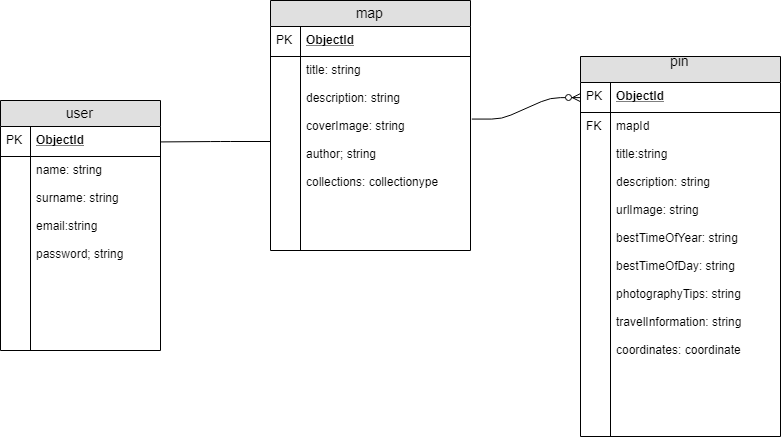

The diagram above was exported from draw.io. Its source (the exported page's mxGraphModel, read from the mxfile embedded in the PNG):
<mxGraphModel dx="1443" dy="770" grid="1" gridSize="10" guides="1" tooltips="1" connect="1" arrows="1" fold="1" page="1" pageScale="1" pageWidth="850" pageHeight="1100" math="0" shadow="0">
  <root>
    <mxCell id="0" />
    <mxCell id="1" parent="0" />
    <mxCell id="gCquNhVnvBUp53hcnXUY-2" value="user" style="swimlane;fontStyle=0;childLayout=stackLayout;horizontal=1;startSize=26;fillColor=#e0e0e0;horizontalStack=0;resizeParent=1;resizeParentMax=0;resizeLast=0;collapsible=1;marginBottom=0;swimlaneFillColor=#ffffff;align=center;fontSize=14;" vertex="1" parent="1">
      <mxGeometry x="20" y="190" width="160" height="250" as="geometry" />
    </mxCell>
    <mxCell id="gCquNhVnvBUp53hcnXUY-3" value="ObjectId" style="shape=partialRectangle;top=0;left=0;right=0;bottom=1;align=left;verticalAlign=middle;fillColor=none;spacingLeft=34;spacingRight=4;overflow=hidden;rotatable=0;points=[[0,0.5],[1,0.5]];portConstraint=eastwest;dropTarget=0;fontStyle=5;fontSize=12;" vertex="1" parent="gCquNhVnvBUp53hcnXUY-2">
      <mxGeometry y="26" width="160" height="30" as="geometry" />
    </mxCell>
    <mxCell id="gCquNhVnvBUp53hcnXUY-4" value="PK" style="shape=partialRectangle;top=0;left=0;bottom=0;fillColor=none;align=left;verticalAlign=middle;spacingLeft=4;spacingRight=4;overflow=hidden;rotatable=0;points=[];portConstraint=eastwest;part=1;fontSize=12;" vertex="1" connectable="0" parent="gCquNhVnvBUp53hcnXUY-3">
      <mxGeometry width="30" height="30" as="geometry" />
    </mxCell>
    <mxCell id="gCquNhVnvBUp53hcnXUY-5" value="name: string&#10;&#10;surname: string&#10;&#10;email:string&#10;&#10;password; string&#10;&#10;" style="shape=partialRectangle;top=0;left=0;right=0;bottom=0;align=left;verticalAlign=top;fillColor=none;spacingLeft=34;spacingRight=4;overflow=hidden;rotatable=0;points=[[0,0.5],[1,0.5]];portConstraint=eastwest;dropTarget=0;fontSize=12;" vertex="1" parent="gCquNhVnvBUp53hcnXUY-2">
      <mxGeometry y="56" width="160" height="194" as="geometry" />
    </mxCell>
    <mxCell id="gCquNhVnvBUp53hcnXUY-6" value="" style="shape=partialRectangle;top=0;left=0;bottom=0;fillColor=none;align=left;verticalAlign=top;spacingLeft=4;spacingRight=4;overflow=hidden;rotatable=0;points=[];portConstraint=eastwest;part=1;fontSize=12;" vertex="1" connectable="0" parent="gCquNhVnvBUp53hcnXUY-5">
      <mxGeometry width="30" height="193.99999999999997" as="geometry" />
    </mxCell>
    <mxCell id="gCquNhVnvBUp53hcnXUY-13" value="map" style="swimlane;fontStyle=0;childLayout=stackLayout;horizontal=1;startSize=26;fillColor=#e0e0e0;horizontalStack=0;resizeParent=1;resizeParentMax=0;resizeLast=0;collapsible=1;marginBottom=0;swimlaneFillColor=#ffffff;align=center;fontSize=14;" vertex="1" parent="1">
      <mxGeometry x="290" y="90" width="200" height="250" as="geometry" />
    </mxCell>
    <mxCell id="gCquNhVnvBUp53hcnXUY-14" value="ObjectId" style="shape=partialRectangle;top=0;left=0;right=0;bottom=1;align=left;verticalAlign=middle;fillColor=none;spacingLeft=34;spacingRight=4;overflow=hidden;rotatable=0;points=[[0,0.5],[1,0.5]];portConstraint=eastwest;dropTarget=0;fontStyle=5;fontSize=12;" vertex="1" parent="gCquNhVnvBUp53hcnXUY-13">
      <mxGeometry y="26" width="200" height="30" as="geometry" />
    </mxCell>
    <mxCell id="gCquNhVnvBUp53hcnXUY-15" value="PK" style="shape=partialRectangle;top=0;left=0;bottom=0;fillColor=none;align=left;verticalAlign=middle;spacingLeft=4;spacingRight=4;overflow=hidden;rotatable=0;points=[];portConstraint=eastwest;part=1;fontSize=12;" vertex="1" connectable="0" parent="gCquNhVnvBUp53hcnXUY-14">
      <mxGeometry width="30" height="30" as="geometry" />
    </mxCell>
    <mxCell id="gCquNhVnvBUp53hcnXUY-27" value="title: string&#10;&#10;description: string&#10;&#10;coverImage: string&#10;&#10;author; string&#10;&#10;collections: collectionype&#10;&#10;" style="shape=partialRectangle;top=0;left=0;right=0;bottom=0;align=left;verticalAlign=top;fillColor=none;spacingLeft=34;spacingRight=4;overflow=hidden;rotatable=0;points=[[0,0.5],[1,0.5]];portConstraint=eastwest;dropTarget=0;fontSize=12;" vertex="1" parent="gCquNhVnvBUp53hcnXUY-13">
      <mxGeometry y="56" width="200" height="194" as="geometry" />
    </mxCell>
    <mxCell id="gCquNhVnvBUp53hcnXUY-28" value="" style="shape=partialRectangle;top=0;left=0;bottom=0;fillColor=none;align=left;verticalAlign=top;spacingLeft=4;spacingRight=4;overflow=hidden;rotatable=0;points=[];portConstraint=eastwest;part=1;fontSize=12;" vertex="1" connectable="0" parent="gCquNhVnvBUp53hcnXUY-27">
      <mxGeometry width="30" height="193.99999999999997" as="geometry" />
    </mxCell>
    <mxCell id="gCquNhVnvBUp53hcnXUY-18" value="" style="endArrow=none;html=1;entryX=1;entryY=0.5;entryDx=0;entryDy=0;" edge="1" parent="1" target="gCquNhVnvBUp53hcnXUY-3">
      <mxGeometry width="50" height="50" relative="1" as="geometry">
        <mxPoint x="290" y="231" as="sourcePoint" />
        <mxPoint x="70" y="460" as="targetPoint" />
        <Array as="points">
          <mxPoint x="240" y="231" />
        </Array>
      </mxGeometry>
    </mxCell>
    <mxCell id="gCquNhVnvBUp53hcnXUY-19" value="pin&#10;" style="swimlane;fontStyle=0;childLayout=stackLayout;horizontal=1;startSize=26;fillColor=#e0e0e0;horizontalStack=0;resizeParent=1;resizeParentMax=0;resizeLast=0;collapsible=1;marginBottom=0;swimlaneFillColor=#ffffff;align=center;fontSize=14;" vertex="1" parent="1">
      <mxGeometry x="600" y="146" width="200" height="380" as="geometry" />
    </mxCell>
    <mxCell id="gCquNhVnvBUp53hcnXUY-20" value="ObjectId" style="shape=partialRectangle;top=0;left=0;right=0;bottom=1;align=left;verticalAlign=middle;fillColor=none;spacingLeft=34;spacingRight=4;overflow=hidden;rotatable=0;points=[[0,0.5],[1,0.5]];portConstraint=eastwest;dropTarget=0;fontStyle=5;fontSize=12;" vertex="1" parent="gCquNhVnvBUp53hcnXUY-19">
      <mxGeometry y="26" width="200" height="30" as="geometry" />
    </mxCell>
    <mxCell id="gCquNhVnvBUp53hcnXUY-21" value="PK" style="shape=partialRectangle;top=0;left=0;bottom=0;fillColor=none;align=left;verticalAlign=middle;spacingLeft=4;spacingRight=4;overflow=hidden;rotatable=0;points=[];portConstraint=eastwest;part=1;fontSize=12;" vertex="1" connectable="0" parent="gCquNhVnvBUp53hcnXUY-20">
      <mxGeometry width="30" height="30" as="geometry" />
    </mxCell>
    <mxCell id="gCquNhVnvBUp53hcnXUY-22" value="mapId&#10;&#10;title:string&#10;&#10;description: string&#10;&#10;urlImage: string&#10;&#10;bestTimeOfYear: string&#10;&#10;bestTimeOfDay: string&#10;&#10;photographyTips: string&#10;&#10;travelInformation: string&#10;&#10;coordinates: coordinate&#10;" style="shape=partialRectangle;top=0;left=0;right=0;bottom=0;align=left;verticalAlign=top;fillColor=none;spacingLeft=34;spacingRight=4;overflow=hidden;rotatable=0;points=[[0,0.5],[1,0.5]];portConstraint=eastwest;dropTarget=0;fontSize=12;" vertex="1" parent="gCquNhVnvBUp53hcnXUY-19">
      <mxGeometry y="56" width="200" height="324" as="geometry" />
    </mxCell>
    <mxCell id="gCquNhVnvBUp53hcnXUY-23" value="FK" style="shape=partialRectangle;top=0;left=0;bottom=0;fillColor=none;align=left;verticalAlign=top;spacingLeft=4;spacingRight=4;overflow=hidden;rotatable=0;points=[];portConstraint=eastwest;part=1;fontSize=12;" vertex="1" connectable="0" parent="gCquNhVnvBUp53hcnXUY-22">
      <mxGeometry width="30" height="323.99999999999994" as="geometry" />
    </mxCell>
    <mxCell id="gCquNhVnvBUp53hcnXUY-26" value="" style="edgeStyle=entityRelationEdgeStyle;fontSize=12;html=1;endArrow=ERzeroToMany;endFill=1;entryX=0;entryY=0.5;entryDx=0;entryDy=0;exitX=1.004;exitY=0.322;exitDx=0;exitDy=0;exitPerimeter=0;" edge="1" parent="1" source="gCquNhVnvBUp53hcnXUY-27" target="gCquNhVnvBUp53hcnXUY-20">
      <mxGeometry width="100" height="100" relative="1" as="geometry">
        <mxPoint x="490" y="437" as="sourcePoint" />
        <mxPoint x="510" y="364" as="targetPoint" />
      </mxGeometry>
    </mxCell>
  </root>
</mxGraphModel>